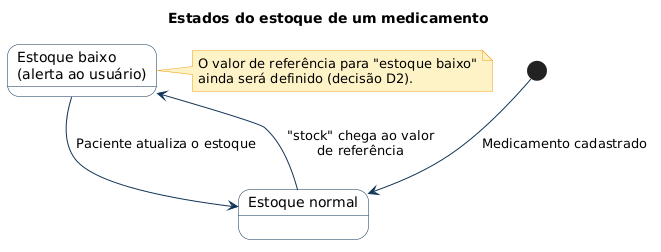

The diagram above was rendered by PlantUML. Its source (embedded in the PNG):
@startuml 05-estoque-de-medicamento
title Estados do estoque de um medicamento
skinparam shadowing false
skinparam defaultFontName Arial
skinparam ArrowColor #103557
skinparam note {
  BackgroundColor #FEF3C7
  BorderColor #F59E0B
}
skinparam state {
  BackgroundColor #F8FAFC
  BorderColor #103557
  StartColor #103557
  EndColor #103557
}

state "Estoque normal" as N
state "Estoque baixo\n(alerta ao usuário)" as B

[*] --> N : Medicamento cadastrado
N --> B : "stock" chega ao valor\nde referência
B --> N : Paciente atualiza o estoque

note right of B
  O valor de referência para "estoque baixo"
  ainda será definido (decisão D2).
end note
@enduml